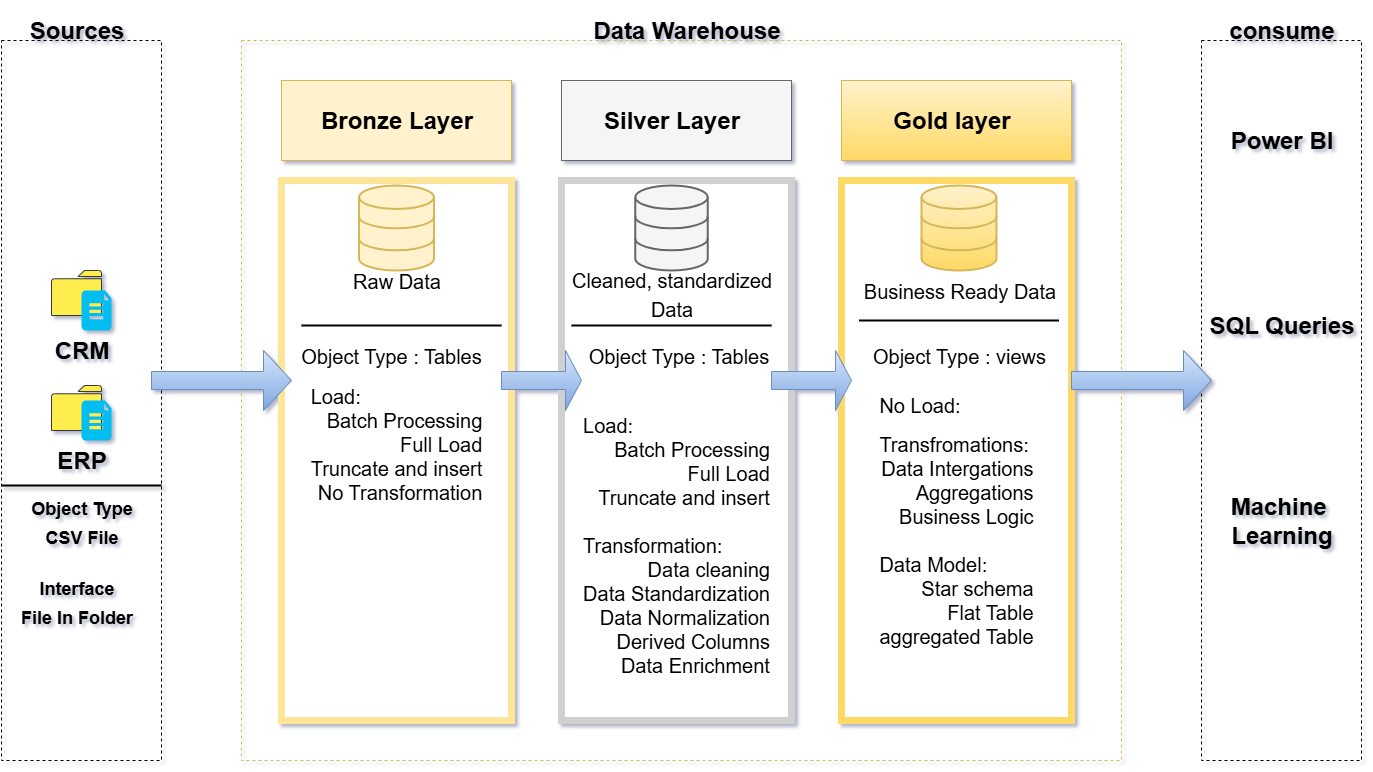

The diagram above was exported from draw.io. Its source (the exported page's mxGraphModel, read from the mxfile embedded in the PNG):
<mxGraphModel dx="1853" dy="788" grid="1" gridSize="10" guides="1" tooltips="1" connect="1" arrows="1" fold="1" page="0" pageScale="1" pageWidth="850" pageHeight="1100" math="0" shadow="1">
  <root>
    <mxCell id="0" />
    <mxCell id="1" parent="0" />
    <mxCell id="y0UvylIAdRwnXtBsssjU-3" value="" style="rounded=0;whiteSpace=wrap;html=1;dashed=1;fillColor=none;gradientColor=#ffd966;strokeColor=#d6b656;" vertex="1" parent="1">
      <mxGeometry y="80" width="880" height="720" as="geometry" />
    </mxCell>
    <mxCell id="y0UvylIAdRwnXtBsssjU-4" value="" style="rounded=0;whiteSpace=wrap;html=1;dashed=1;gradientColor=none;fillColor=none;" vertex="1" parent="1">
      <mxGeometry x="960" y="80" width="160" height="720" as="geometry" />
    </mxCell>
    <mxCell id="y0UvylIAdRwnXtBsssjU-5" value="Sources" style="text;strokeColor=none;fillColor=none;html=1;fontSize=24;fontStyle=1;verticalAlign=middle;align=center;dashed=1;" vertex="1" parent="1">
      <mxGeometry x="-215" y="45" width="100" height="50" as="geometry" />
    </mxCell>
    <mxCell id="y0UvylIAdRwnXtBsssjU-6" value="Data Warehouse" style="text;strokeColor=none;fillColor=none;html=1;fontSize=24;fontStyle=1;verticalAlign=middle;align=center;" vertex="1" parent="1">
      <mxGeometry x="350" y="40" width="190" height="60" as="geometry" />
    </mxCell>
    <mxCell id="y0UvylIAdRwnXtBsssjU-7" value="consume" style="text;strokeColor=none;fillColor=none;html=1;fontSize=24;fontStyle=1;verticalAlign=middle;align=center;" vertex="1" parent="1">
      <mxGeometry x="990" y="50" width="100" height="40" as="geometry" />
    </mxCell>
    <mxCell id="y0UvylIAdRwnXtBsssjU-8" value="" style="rounded=0;whiteSpace=wrap;html=1;fillColor=#fff2cc;strokeColor=#d6b656;" vertex="1" parent="1">
      <mxGeometry x="40" y="120" width="230" height="80" as="geometry" />
    </mxCell>
    <mxCell id="y0UvylIAdRwnXtBsssjU-10" value="" style="rounded=0;whiteSpace=wrap;html=1;fillColor=#f5f5f5;fontColor=#333333;strokeColor=#666666;" vertex="1" parent="1">
      <mxGeometry x="320" y="120" width="230" height="80" as="geometry" />
    </mxCell>
    <mxCell id="y0UvylIAdRwnXtBsssjU-11" value="" style="rounded=0;whiteSpace=wrap;html=1;fillColor=#fff2cc;strokeColor=#d6b656;gradientColor=#ffd966;" vertex="1" parent="1">
      <mxGeometry x="600" y="120" width="230" height="80" as="geometry" />
    </mxCell>
    <mxCell id="y0UvylIAdRwnXtBsssjU-12" value="Bronze Layer" style="text;strokeColor=none;fillColor=none;html=1;fontSize=24;fontStyle=1;verticalAlign=middle;align=center;" vertex="1" parent="1">
      <mxGeometry x="105" y="140" width="100" height="40" as="geometry" />
    </mxCell>
    <mxCell id="y0UvylIAdRwnXtBsssjU-13" value="Silver Layer" style="text;strokeColor=none;fillColor=none;html=1;fontSize=24;fontStyle=1;verticalAlign=middle;align=center;" vertex="1" parent="1">
      <mxGeometry x="380" y="140" width="100" height="40" as="geometry" />
    </mxCell>
    <mxCell id="y0UvylIAdRwnXtBsssjU-14" value="Gold layer" style="text;strokeColor=none;fillColor=none;html=1;fontSize=24;fontStyle=1;verticalAlign=middle;align=center;gradientColor=#ffd966;" vertex="1" parent="1">
      <mxGeometry x="660" y="140" width="100" height="40" as="geometry" />
    </mxCell>
    <mxCell id="y0UvylIAdRwnXtBsssjU-15" value="" style="rounded=0;whiteSpace=wrap;html=1;strokeColor=#FFE599;strokeWidth=7;" vertex="1" parent="1">
      <mxGeometry x="40" y="220" width="230" height="540" as="geometry" />
    </mxCell>
    <mxCell id="y0UvylIAdRwnXtBsssjU-21" value="" style="rounded=0;whiteSpace=wrap;html=1;dashed=1;gradientColor=none;fillColor=none;" vertex="1" parent="1">
      <mxGeometry x="-240" y="80" width="160" height="720" as="geometry" />
    </mxCell>
    <mxCell id="y0UvylIAdRwnXtBsssjU-16" value="" style="rounded=0;whiteSpace=wrap;html=1;strokeWidth=7;strokeColor=#D0D0D0;" vertex="1" parent="1">
      <mxGeometry x="320" y="220" width="230" height="540" as="geometry" />
    </mxCell>
    <mxCell id="y0UvylIAdRwnXtBsssjU-17" value="" style="rounded=0;whiteSpace=wrap;html=1;strokeWidth=7;strokeColor=#FFD966;" vertex="1" parent="1">
      <mxGeometry x="600" y="220" width="230" height="540" as="geometry" />
    </mxCell>
    <mxCell id="y0UvylIAdRwnXtBsssjU-18" value="" style="sketch=0;pointerEvents=1;shadow=0;dashed=0;html=1;strokeColor=#36393d;labelPosition=center;verticalLabelPosition=bottom;verticalAlign=top;outlineConnect=0;align=center;shape=mxgraph.office.concepts.folder;fillColor=#FFED4D;" vertex="1" parent="1">
      <mxGeometry x="-190" y="310" width="50" height="45" as="geometry" />
    </mxCell>
    <mxCell id="y0UvylIAdRwnXtBsssjU-24" value="" style="sketch=0;pointerEvents=1;shadow=0;dashed=0;html=1;strokeColor=#36393d;labelPosition=center;verticalLabelPosition=bottom;verticalAlign=top;outlineConnect=0;align=center;shape=mxgraph.office.concepts.folder;fillColor=#FFED4D;" vertex="1" parent="1">
      <mxGeometry x="-190" y="425" width="50" height="45" as="geometry" />
    </mxCell>
    <mxCell id="y0UvylIAdRwnXtBsssjU-25" value="CRM" style="text;strokeColor=none;fillColor=none;html=1;fontSize=24;fontStyle=1;verticalAlign=middle;align=center;" vertex="1" parent="1">
      <mxGeometry x="-210" y="370" width="100" height="40" as="geometry" />
    </mxCell>
    <mxCell id="y0UvylIAdRwnXtBsssjU-26" value="ERP" style="text;strokeColor=none;fillColor=none;html=1;fontSize=24;fontStyle=1;verticalAlign=middle;align=center;" vertex="1" parent="1">
      <mxGeometry x="-210" y="480" width="100" height="40" as="geometry" />
    </mxCell>
    <mxCell id="y0UvylIAdRwnXtBsssjU-28" value="" style="line;strokeWidth=2;html=1;" vertex="1" parent="1">
      <mxGeometry x="-240" y="520" width="160" height="10" as="geometry" />
    </mxCell>
    <mxCell id="y0UvylIAdRwnXtBsssjU-29" value="&lt;font style=&quot;font-size: 18px;&quot;&gt;Object Type&lt;/font&gt;&lt;div&gt;&lt;font style=&quot;font-size: 18px;&quot;&gt;CSV File&lt;/font&gt;&lt;/div&gt;" style="text;strokeColor=none;fillColor=none;html=1;fontSize=24;fontStyle=1;verticalAlign=middle;align=center;" vertex="1" parent="1">
      <mxGeometry x="-225" y="540" width="130" height="40" as="geometry" />
    </mxCell>
    <mxCell id="y0UvylIAdRwnXtBsssjU-30" value="&lt;span style=&quot;font-size: 18px;&quot;&gt;Interface&lt;/span&gt;&lt;div&gt;&lt;span style=&quot;font-size: 18px;&quot;&gt;File In Folder&lt;/span&gt;&lt;/div&gt;" style="text;strokeColor=none;fillColor=none;html=1;fontSize=24;fontStyle=1;verticalAlign=middle;align=center;" vertex="1" parent="1">
      <mxGeometry x="-230" y="620" width="130" height="40" as="geometry" />
    </mxCell>
    <mxCell id="y0UvylIAdRwnXtBsssjU-33" value="" style="verticalLabelPosition=bottom;html=1;verticalAlign=top;align=center;strokeColor=none;fillColor=#00BEF2;shape=mxgraph.azure.file_2;pointerEvents=1;" vertex="1" parent="1">
      <mxGeometry x="-160" y="330" width="30" height="40" as="geometry" />
    </mxCell>
    <mxCell id="y0UvylIAdRwnXtBsssjU-34" value="" style="verticalLabelPosition=bottom;html=1;verticalAlign=top;align=center;strokeColor=none;fillColor=#00BEF2;shape=mxgraph.azure.file_2;pointerEvents=1;" vertex="1" parent="1">
      <mxGeometry x="-160" y="440" width="30" height="40" as="geometry" />
    </mxCell>
    <mxCell id="y0UvylIAdRwnXtBsssjU-35" value="" style="html=1;verticalLabelPosition=bottom;align=center;labelBackgroundColor=#ffffff;verticalAlign=top;strokeWidth=2;strokeColor=#666666;shadow=0;dashed=0;shape=mxgraph.ios7.icons.data;fillColor=#f5f5f5;fontColor=#333333;" vertex="1" parent="1">
      <mxGeometry x="393.75" y="225" width="72.5" height="85" as="geometry" />
    </mxCell>
    <mxCell id="y0UvylIAdRwnXtBsssjU-36" value="" style="html=1;verticalLabelPosition=bottom;align=center;labelBackgroundColor=#ffffff;verticalAlign=top;strokeWidth=2;strokeColor=#d6b656;shadow=0;dashed=0;shape=mxgraph.ios7.icons.data;fillColor=#fff2cc;" vertex="1" parent="1">
      <mxGeometry x="117.5" y="225" width="75" height="85" as="geometry" />
    </mxCell>
    <mxCell id="y0UvylIAdRwnXtBsssjU-37" value="" style="html=1;verticalLabelPosition=bottom;align=center;labelBackgroundColor=#ffffff;verticalAlign=top;strokeWidth=2;strokeColor=#d6b656;shadow=0;dashed=0;shape=mxgraph.ios7.icons.data;fillColor=#fff2cc;gradientColor=#ffd966;" vertex="1" parent="1">
      <mxGeometry x="680" y="225" width="75" height="85" as="geometry" />
    </mxCell>
    <mxCell id="y0UvylIAdRwnXtBsssjU-39" value="" style="shape=singleArrow;whiteSpace=wrap;html=1;fillColor=#dae8fc;gradientColor=#7ea6e0;strokeColor=#6c8ebf;" vertex="1" parent="1">
      <mxGeometry x="-90" y="390" width="140" height="60" as="geometry" />
    </mxCell>
    <mxCell id="y0UvylIAdRwnXtBsssjU-40" value="" style="shape=singleArrow;whiteSpace=wrap;html=1;fillColor=#dae8fc;gradientColor=#7ea6e0;strokeColor=#6c8ebf;" vertex="1" parent="1">
      <mxGeometry x="260" y="390" width="80" height="60" as="geometry" />
    </mxCell>
    <mxCell id="y0UvylIAdRwnXtBsssjU-42" value="" style="shape=singleArrow;whiteSpace=wrap;html=1;fillColor=#dae8fc;gradientColor=#7ea6e0;strokeColor=#6c8ebf;" vertex="1" parent="1">
      <mxGeometry x="530" y="390" width="80" height="60" as="geometry" />
    </mxCell>
    <mxCell id="y0UvylIAdRwnXtBsssjU-43" value="" style="shape=singleArrow;whiteSpace=wrap;html=1;fillColor=#dae8fc;gradientColor=#7ea6e0;strokeColor=#6c8ebf;" vertex="1" parent="1">
      <mxGeometry x="830" y="390" width="140" height="60" as="geometry" />
    </mxCell>
    <mxCell id="y0UvylIAdRwnXtBsssjU-44" value="&lt;span style=&quot;font-weight: normal;&quot;&gt;&lt;font style=&quot;font-size: 20px;&quot;&gt;Raw Data&lt;/font&gt;&lt;/span&gt;" style="text;strokeColor=none;fillColor=none;html=1;fontSize=24;fontStyle=1;verticalAlign=middle;align=center;" vertex="1" parent="1">
      <mxGeometry x="105" y="300" width="100" height="40" as="geometry" />
    </mxCell>
    <mxCell id="y0UvylIAdRwnXtBsssjU-45" value="&lt;span style=&quot;font-size: 20px; font-weight: 400;&quot;&gt;Cleaned, standardized&lt;/span&gt;&lt;div&gt;&lt;span style=&quot;font-size: 20px; font-weight: 400;&quot;&gt;Data&lt;/span&gt;&lt;/div&gt;" style="text;strokeColor=none;fillColor=none;html=1;fontSize=24;fontStyle=1;verticalAlign=middle;align=center;" vertex="1" parent="1">
      <mxGeometry x="380" y="312.5" width="100" height="40" as="geometry" />
    </mxCell>
    <mxCell id="y0UvylIAdRwnXtBsssjU-46" value="&lt;span style=&quot;font-size: 20px; font-weight: 400;&quot;&gt;Business Ready Data&lt;/span&gt;" style="text;strokeColor=none;fillColor=none;html=1;fontSize=24;fontStyle=1;verticalAlign=middle;align=center;" vertex="1" parent="1">
      <mxGeometry x="667.5" y="310" width="100" height="40" as="geometry" />
    </mxCell>
    <mxCell id="y0UvylIAdRwnXtBsssjU-47" value="" style="line;strokeWidth=2;html=1;" vertex="1" parent="1">
      <mxGeometry x="60" y="360" width="200" height="10" as="geometry" />
    </mxCell>
    <mxCell id="y0UvylIAdRwnXtBsssjU-48" value="" style="line;strokeWidth=2;html=1;" vertex="1" parent="1">
      <mxGeometry x="330" y="360" width="200" height="10" as="geometry" />
    </mxCell>
    <mxCell id="y0UvylIAdRwnXtBsssjU-49" value="" style="line;strokeWidth=2;html=1;" vertex="1" parent="1">
      <mxGeometry x="617.5" y="355" width="200" height="10" as="geometry" />
    </mxCell>
    <mxCell id="y0UvylIAdRwnXtBsssjU-50" value="&lt;font style=&quot;font-size: 20px;&quot;&gt;Object Type : Tables&lt;/font&gt;" style="text;html=1;align=center;verticalAlign=middle;whiteSpace=wrap;rounded=0;" vertex="1" parent="1">
      <mxGeometry x="50" y="380" width="200" height="30" as="geometry" />
    </mxCell>
    <mxCell id="y0UvylIAdRwnXtBsssjU-52" value="&lt;div style=&quot;text-align: left;&quot;&gt;&lt;span style=&quot;font-size: 20px; background-color: transparent; color: light-dark(rgb(0, 0, 0), rgb(255, 255, 255));&quot;&gt;Load:&lt;/span&gt;&lt;/div&gt;&lt;div style=&quot;text-align: right;&quot;&gt;&lt;span style=&quot;font-size: 20px; background-color: transparent; color: light-dark(rgb(0, 0, 0), rgb(255, 255, 255));&quot;&gt;Batch Processing&lt;/span&gt;&lt;/div&gt;&lt;div style=&quot;text-align: right;&quot;&gt;&lt;span style=&quot;font-size: 20px;&quot;&gt;Full Load&lt;/span&gt;&lt;/div&gt;&lt;div style=&quot;text-align: right;&quot;&gt;&lt;span style=&quot;font-size: 20px;&quot;&gt;Truncate and insert&lt;/span&gt;&lt;/div&gt;&lt;div style=&quot;text-align: right;&quot;&gt;&lt;span style=&quot;font-size: 20px;&quot;&gt;No Transformation&lt;/span&gt;&lt;/div&gt;" style="text;html=1;align=center;verticalAlign=middle;whiteSpace=wrap;rounded=0;" vertex="1" parent="1">
      <mxGeometry x="55" y="420" width="200" height="125" as="geometry" />
    </mxCell>
    <mxCell id="y0UvylIAdRwnXtBsssjU-53" value="&lt;div style=&quot;text-align: left;&quot;&gt;&lt;span style=&quot;font-size: 20px; background-color: transparent; color: light-dark(rgb(0, 0, 0), rgb(255, 255, 255));&quot;&gt;&lt;br&gt;&lt;/span&gt;&lt;/div&gt;&lt;div style=&quot;text-align: left;&quot;&gt;&lt;span style=&quot;font-size: 20px; background-color: transparent; color: light-dark(rgb(0, 0, 0), rgb(255, 255, 255));&quot;&gt;&lt;br&gt;&lt;/span&gt;&lt;/div&gt;&lt;div style=&quot;text-align: left;&quot;&gt;&lt;span style=&quot;font-size: 20px; background-color: transparent; color: light-dark(rgb(0, 0, 0), rgb(255, 255, 255));&quot;&gt;&lt;br&gt;&lt;/span&gt;&lt;/div&gt;&lt;div style=&quot;text-align: left;&quot;&gt;&lt;span style=&quot;font-size: 20px; background-color: transparent; color: light-dark(rgb(0, 0, 0), rgb(255, 255, 255));&quot;&gt;&lt;br&gt;&lt;/span&gt;&lt;/div&gt;&lt;div style=&quot;text-align: left;&quot;&gt;&lt;span style=&quot;font-size: 20px; background-color: transparent; color: light-dark(rgb(0, 0, 0), rgb(255, 255, 255));&quot;&gt;&lt;br&gt;&lt;/span&gt;&lt;/div&gt;&lt;div style=&quot;text-align: left;&quot;&gt;&lt;span style=&quot;font-size: 20px; background-color: transparent; color: light-dark(rgb(0, 0, 0), rgb(255, 255, 255));&quot;&gt;&lt;br&gt;&lt;/span&gt;&lt;/div&gt;&lt;div style=&quot;text-align: left;&quot;&gt;&lt;span style=&quot;font-size: 20px; background-color: transparent; color: light-dark(rgb(0, 0, 0), rgb(255, 255, 255));&quot;&gt;&lt;br&gt;&lt;/span&gt;&lt;/div&gt;&lt;div style=&quot;text-align: left;&quot;&gt;&lt;span style=&quot;font-size: 20px; background-color: transparent; color: light-dark(rgb(0, 0, 0), rgb(255, 255, 255));&quot;&gt;&lt;br&gt;&lt;/span&gt;&lt;/div&gt;&lt;div style=&quot;text-align: left;&quot;&gt;&lt;span style=&quot;font-size: 20px; background-color: transparent; color: light-dark(rgb(0, 0, 0), rgb(255, 255, 255));&quot;&gt;Load:&lt;/span&gt;&lt;/div&gt;&lt;div style=&quot;text-align: right;&quot;&gt;&lt;span style=&quot;background-color: transparent; color: light-dark(rgb(0, 0, 0), rgb(255, 255, 255)); font-size: 20px;&quot;&gt;Batch Processing&lt;/span&gt;&lt;/div&gt;&lt;div style=&quot;text-align: right;&quot;&gt;&lt;span style=&quot;font-size: 20px;&quot;&gt;Full Load&lt;/span&gt;&lt;/div&gt;&lt;div style=&quot;text-align: right;&quot;&gt;&lt;span style=&quot;font-size: 20px;&quot;&gt;Truncate and insert&lt;/span&gt;&lt;/div&gt;&lt;div style=&quot;text-align: right;&quot;&gt;&lt;span style=&quot;font-size: 20px; background-color: transparent; color: light-dark(rgb(0, 0, 0), rgb(255, 255, 255));&quot;&gt;&lt;br&gt;&lt;/span&gt;&lt;/div&gt;&lt;div style=&quot;text-align: left;&quot;&gt;&lt;span style=&quot;font-size: 20px; background-color: transparent; color: light-dark(rgb(0, 0, 0), rgb(255, 255, 255));&quot;&gt;Transformation:&lt;/span&gt;&lt;/div&gt;&lt;div style=&quot;text-align: right;&quot;&gt;&lt;span style=&quot;font-size: 20px; background-color: transparent; color: light-dark(rgb(0, 0, 0), rgb(255, 255, 255));&quot;&gt;Data cleaning&lt;/span&gt;&lt;/div&gt;&lt;div style=&quot;text-align: right;&quot;&gt;&lt;span style=&quot;font-size: 20px; background-color: transparent; color: light-dark(rgb(0, 0, 0), rgb(255, 255, 255));&quot;&gt;Data Standardization&lt;/span&gt;&lt;/div&gt;&lt;div style=&quot;text-align: right;&quot;&gt;&lt;span style=&quot;font-size: 20px; background-color: transparent; color: light-dark(rgb(0, 0, 0), rgb(255, 255, 255));&quot;&gt;Data Normalization&lt;/span&gt;&lt;/div&gt;&lt;div style=&quot;text-align: right;&quot;&gt;&lt;span style=&quot;font-size: 20px; background-color: transparent; color: light-dark(rgb(0, 0, 0), rgb(255, 255, 255));&quot;&gt;Derived Columns&lt;/span&gt;&lt;/div&gt;&lt;div style=&quot;text-align: right;&quot;&gt;&lt;span style=&quot;font-size: 20px; background-color: transparent; color: light-dark(rgb(0, 0, 0), rgb(255, 255, 255));&quot;&gt;Data Enrichment&lt;/span&gt;&lt;/div&gt;" style="text;html=1;align=center;verticalAlign=middle;whiteSpace=wrap;rounded=0;" vertex="1" parent="1">
      <mxGeometry x="335" y="425" width="200" height="125" as="geometry" />
    </mxCell>
    <mxCell id="y0UvylIAdRwnXtBsssjU-54" value="&lt;div style=&quot;text-align: left;&quot;&gt;&lt;span style=&quot;font-size: 20px; background-color: transparent; color: light-dark(rgb(0, 0, 0), rgb(255, 255, 255));&quot;&gt;No Load:&lt;/span&gt;&lt;/div&gt;&lt;div style=&quot;text-align: right;&quot;&gt;&lt;br&gt;&lt;/div&gt;&lt;div style=&quot;text-align: left;&quot;&gt;&lt;span style=&quot;font-size: 20px;&quot;&gt;Transfromations:&lt;/span&gt;&lt;/div&gt;&lt;div style=&quot;text-align: right;&quot;&gt;&lt;span style=&quot;font-size: 20px;&quot;&gt;Data Intergations&lt;/span&gt;&lt;/div&gt;&lt;div style=&quot;text-align: right;&quot;&gt;&lt;span style=&quot;font-size: 20px;&quot;&gt;Aggregations&lt;/span&gt;&lt;/div&gt;&lt;div style=&quot;text-align: right;&quot;&gt;&lt;span style=&quot;font-size: 20px;&quot;&gt;Business Logic&lt;/span&gt;&lt;/div&gt;&lt;div style=&quot;text-align: right;&quot;&gt;&lt;span style=&quot;font-size: 20px;&quot;&gt;&lt;br&gt;&lt;/span&gt;&lt;/div&gt;&lt;div style=&quot;text-align: left;&quot;&gt;&lt;span style=&quot;font-size: 20px;&quot;&gt;Data Model:&lt;/span&gt;&lt;/div&gt;&lt;div style=&quot;text-align: right;&quot;&gt;&lt;span style=&quot;font-size: 20px;&quot;&gt;&amp;nbsp;Star schema&lt;/span&gt;&lt;/div&gt;&lt;div style=&quot;text-align: right;&quot;&gt;&lt;span style=&quot;font-size: 20px;&quot;&gt;Flat Table&lt;/span&gt;&lt;/div&gt;&lt;div style=&quot;text-align: right;&quot;&gt;&lt;span style=&quot;font-size: 20px;&quot;&gt;aggregated Table&lt;/span&gt;&lt;/div&gt;" style="text;html=1;align=center;verticalAlign=middle;whiteSpace=wrap;rounded=0;" vertex="1" parent="1">
      <mxGeometry x="615" y="497.5" width="200" height="125" as="geometry" />
    </mxCell>
    <mxCell id="y0UvylIAdRwnXtBsssjU-55" value="&lt;font style=&quot;font-size: 20px;&quot;&gt;Object Type : Tables&lt;/font&gt;" style="text;html=1;align=center;verticalAlign=middle;whiteSpace=wrap;rounded=0;" vertex="1" parent="1">
      <mxGeometry x="330" y="380" width="215" height="30" as="geometry" />
    </mxCell>
    <mxCell id="y0UvylIAdRwnXtBsssjU-56" value="&lt;font style=&quot;font-size: 20px;&quot;&gt;Object Type : views&lt;/font&gt;" style="text;html=1;align=center;verticalAlign=middle;whiteSpace=wrap;rounded=0;" vertex="1" parent="1">
      <mxGeometry x="617.5" y="380" width="200" height="30" as="geometry" />
    </mxCell>
    <mxCell id="y0UvylIAdRwnXtBsssjU-57" style="edgeStyle=orthogonalEdgeStyle;rounded=0;orthogonalLoop=1;jettySize=auto;html=1;exitX=0.5;exitY=1;exitDx=0;exitDy=0;" edge="1" parent="1" source="y0UvylIAdRwnXtBsssjU-55" target="y0UvylIAdRwnXtBsssjU-55">
      <mxGeometry relative="1" as="geometry" />
    </mxCell>
    <mxCell id="y0UvylIAdRwnXtBsssjU-59" value="Power BI" style="text;strokeColor=none;fillColor=none;html=1;fontSize=24;fontStyle=1;verticalAlign=middle;align=center;" vertex="1" parent="1">
      <mxGeometry x="990" y="160" width="100" height="40" as="geometry" />
    </mxCell>
    <mxCell id="y0UvylIAdRwnXtBsssjU-60" value="SQL Queries" style="text;strokeColor=none;fillColor=none;html=1;fontSize=24;fontStyle=1;verticalAlign=middle;align=center;" vertex="1" parent="1">
      <mxGeometry x="990" y="345" width="100" height="40" as="geometry" />
    </mxCell>
    <mxCell id="y0UvylIAdRwnXtBsssjU-61" value="Machine&amp;nbsp;&lt;div&gt;Learning&lt;/div&gt;" style="text;strokeColor=none;fillColor=none;html=1;fontSize=24;fontStyle=1;verticalAlign=middle;align=center;" vertex="1" parent="1">
      <mxGeometry x="990" y="540" width="100" height="40" as="geometry" />
    </mxCell>
  </root>
</mxGraphModel>